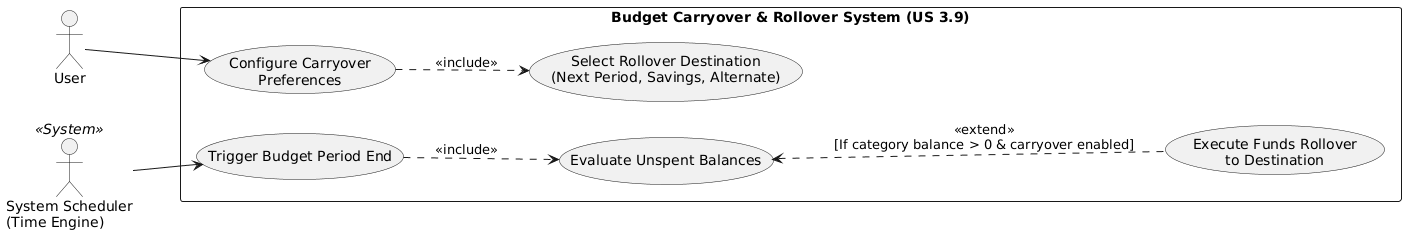

The diagram above was rendered by PlantUML. Its source (embedded in the PNG):
@startuml
left to right direction
skinparam packageStyle rectangle

actor "User" as User
actor "System Scheduler\n(Time Engine)" as Timer <<System>>

rectangle "Budget Carryover & Rollover System (US 3.9)" {
  ' --- Flow 1: User Configuration (AC 2) ---
  usecase "Configure Carryover\nPreferences" as UC_Config
  usecase "Select Rollover Destination\n(Next Period, Savings, Alternate)" as UC_Dest
  
  ' --- Flow 2: Automated Rollover Execution (AC 1) ---
  usecase "Trigger Budget Period End" as UC_Trigger
  usecase "Evaluate Unspent Balances" as UC_Eval
  usecase "Execute Funds Rollover\nto Destination" as UC_Roll
}

' AC 2: Configuration Flow
User --> UC_Config
UC_Config ..> UC_Dest : <<include>>

' AC 1: Automated Background Flow
Timer --> UC_Trigger
UC_Trigger ..> UC_Eval : <<include>>
UC_Eval <.. UC_Roll : <<extend>>\n[If category balance > 0 & carryover enabled]
@enduml